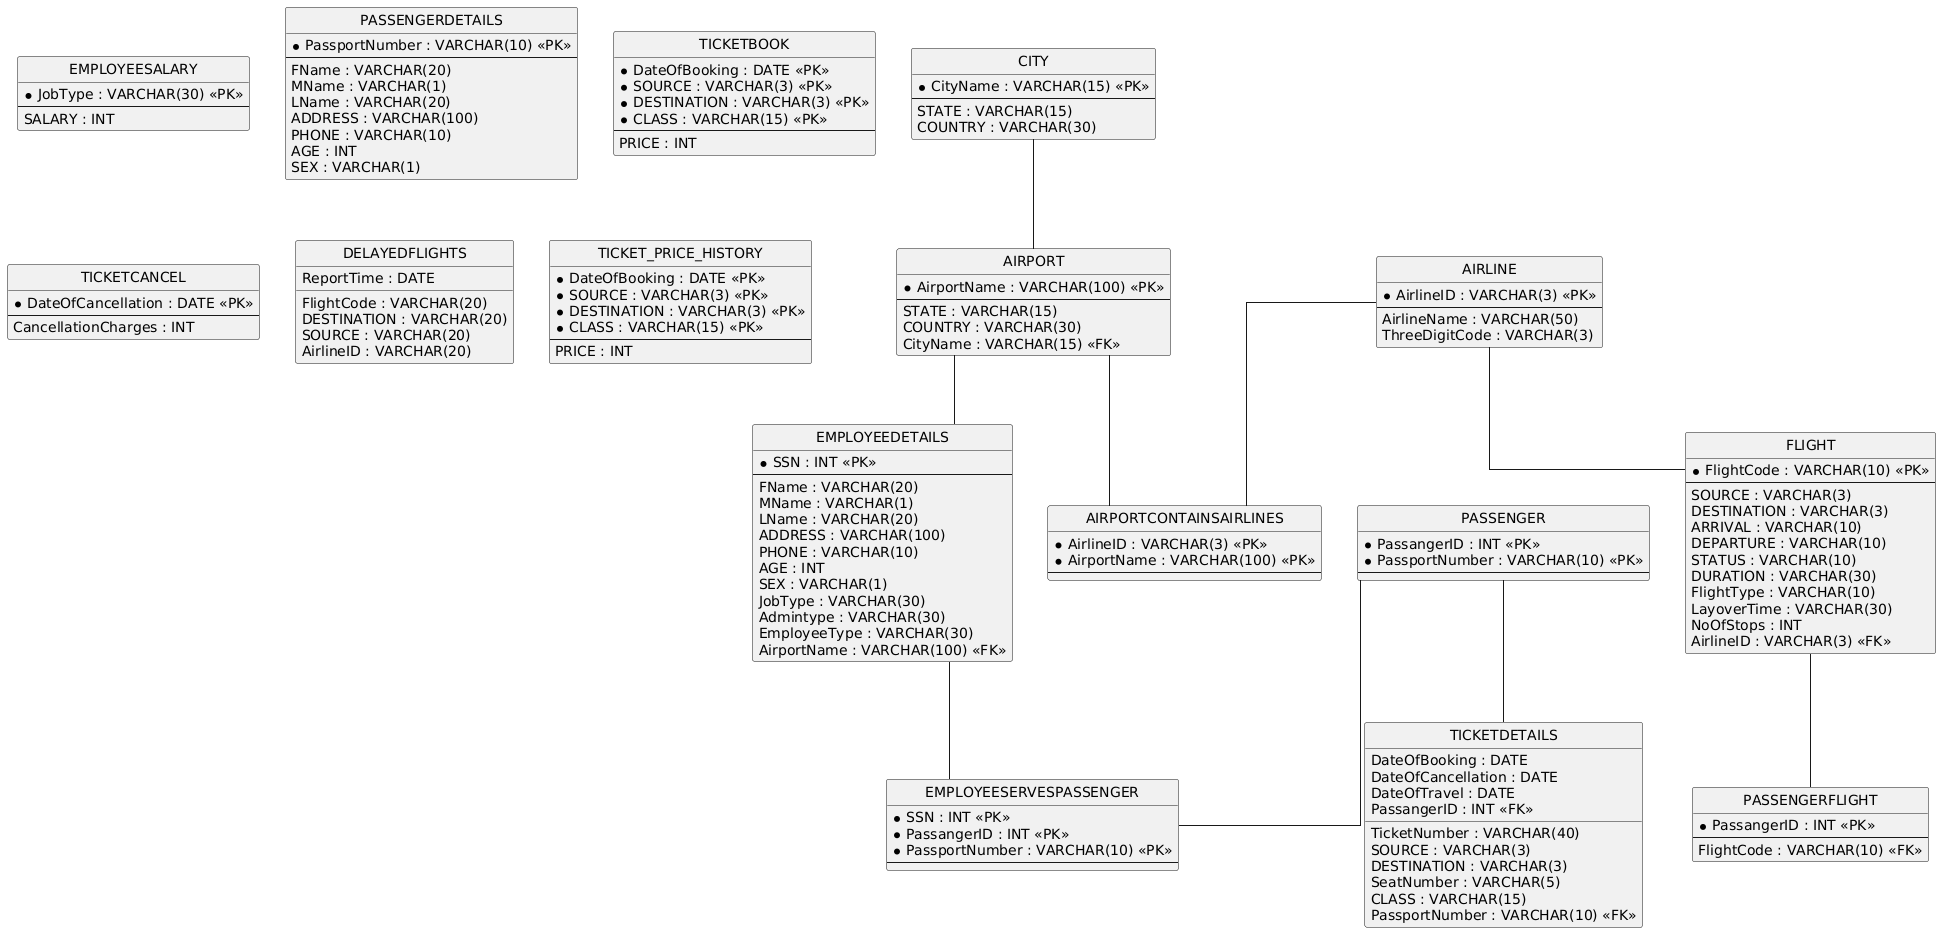

The diagram above was rendered by PlantUML. Its source (embedded in the PNG):
@startuml
hide circle
skinparam linetype ortho

entity "CITY" as CITY {
  * CityName : VARCHAR(15) <<PK>>
  --
  STATE : VARCHAR(15)
  COUNTRY : VARCHAR(30)
}

entity "AIRPORT" as AIRPORT {
  * AirportName : VARCHAR(100) <<PK>>
  --
  STATE : VARCHAR(15)
  COUNTRY : VARCHAR(30)
  CityName : VARCHAR(15) <<FK>>
}

entity "AIRLINE" as AIRLINE {
  * AirlineID : VARCHAR(3) <<PK>>
  --
  AirlineName : VARCHAR(50)
  ThreeDigitCode : VARCHAR(3)
}

entity "AIRPORTCONTAINSAIRLINES" as AIRPORTCONTAINSAIRLINES {
  * AirlineID : VARCHAR(3) <<PK>>
  * AirportName : VARCHAR(100) <<PK>>
  --
}

entity "FLIGHT" as FLIGHT {
  * FlightCode : VARCHAR(10) <<PK>>
  --
  SOURCE : VARCHAR(3)
  DESTINATION : VARCHAR(3)
  ARRIVAL : VARCHAR(10)
  DEPARTURE : VARCHAR(10)
  STATUS : VARCHAR(10)
  DURATION : VARCHAR(30)
  FlightType : VARCHAR(10)
  LayoverTime : VARCHAR(30)
  NoOfStops : INT
  AirlineID : VARCHAR(3) <<FK>>
}

entity "EMPLOYEEDETAILS" as EMPLOYEEDETAILS {
  * SSN : INT <<PK>>
  --
  FName : VARCHAR(20)
  MName : VARCHAR(1)
  LName : VARCHAR(20)
  ADDRESS : VARCHAR(100)
  PHONE : VARCHAR(10)
  AGE : INT
  SEX : VARCHAR(1)
  JobType : VARCHAR(30)
  Admintype : VARCHAR(30)
  EmployeeType : VARCHAR(30)
  AirportName : VARCHAR(100) <<FK>>
}

entity "EMPLOYEESALARY" as EMPLOYEESALARY {
  * JobType : VARCHAR(30) <<PK>>
  --
  SALARY : INT
}

entity "PASSENGERDETAILS" as PASSENGERDETAILS {
  * PassportNumber : VARCHAR(10) <<PK>>
  --
  FName : VARCHAR(20)
  MName : VARCHAR(1)
  LName : VARCHAR(20)
  ADDRESS : VARCHAR(100)
  PHONE : VARCHAR(10)
  AGE : INT
  SEX : VARCHAR(1)
}

entity "PASSENGER" as PASSENGER {
  * PassangerID : INT <<PK>>
  * PassportNumber : VARCHAR(10) <<PK>>
  --
}

entity "PASSENGERFLIGHT" as PASSENGERFLIGHT {
  * PassangerID : INT <<PK>>
  --
  FlightCode : VARCHAR(10) <<FK>>
}

entity "TICKETDETAILS" as TICKETDETAILS {
  TicketNumber : VARCHAR(40)
  SOURCE : VARCHAR(3)
  DESTINATION : VARCHAR(3)
  DateOfBooking : DATE
  DateOfCancellation : DATE
  DateOfTravel : DATE
  SeatNumber : VARCHAR(5)
  CLASS : VARCHAR(15)
  PassangerID : INT <<FK>>
  PassportNumber : VARCHAR(10) <<FK>>
}

entity "TICKETBOOK" as TICKETBOOK {
  * DateOfBooking : DATE <<PK>>
  * SOURCE : VARCHAR(3) <<PK>>
  * DESTINATION : VARCHAR(3) <<PK>>
  * CLASS : VARCHAR(15) <<PK>>
  --
  PRICE : INT
}

entity "TICKETCANCEL" as TICKETCANCEL {
  * DateOfCancellation : DATE <<PK>>
  --
  CancellationCharges : INT
}

entity "EMPLOYEESERVESPASSENGER" as EMPLOYEESERVESPASSENGER {
  * SSN : INT <<PK>>
  * PassangerID : INT <<PK>>
  * PassportNumber : VARCHAR(10) <<PK>>
  --
}

entity "DELAYEDFLIGHTS" as DELAYEDFLIGHTS {
  FlightCode : VARCHAR(20)
  DESTINATION : VARCHAR(20)
  SOURCE : VARCHAR(20)
  AirlineID : VARCHAR(20)
  ReportTime : DATE
}

entity "TICKET_PRICE_HISTORY" as TICKET_PRICE_HISTORY {
  * DateOfBooking : DATE <<PK>>
  * SOURCE : VARCHAR(3) <<PK>>
  * DESTINATION : VARCHAR(3) <<PK>>
  * CLASS : VARCHAR(15) <<PK>>
  --
  PRICE : INT
}

CITY -- AIRPORT
AIRLINE -- AIRPORTCONTAINSAIRLINES
AIRPORT -- AIRPORTCONTAINSAIRLINES
AIRLINE -- FLIGHT
AIRPORT -- EMPLOYEEDETAILS
FLIGHT -- PASSENGERFLIGHT
PASSENGER -- TICKETDETAILS
PASSENGER -- EMPLOYEESERVESPASSENGER
EMPLOYEEDETAILS -- EMPLOYEESERVESPASSENGER
@enduml